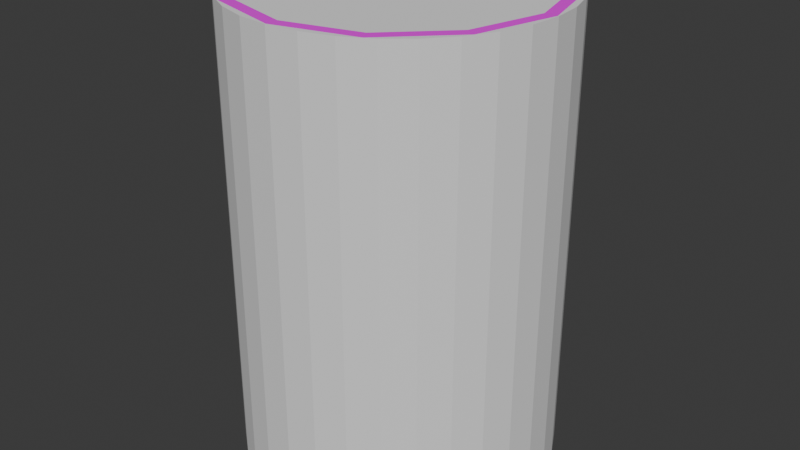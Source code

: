 # Source: mesh_gomibako.blend  (saved by Blender 4.2.66; exported with 4.5.12 LTS)
import bpy
from mathutils import Matrix  # noqa: F401  (used for matrix-valued properties, if any)

bpy.ops.wm.read_factory_settings(use_empty=True)
scene = bpy.context.scene
scene.name = 'Scene'

# ---- collections
col_collection = bpy.data.collections.new('Collection'); scene.collection.children.link(col_collection)

# ---- images (referenced by path relative to the original .blend; pixels are not part of the script)
import os
ASSET_DIR = os.environ.get("B2B_ASSET_DIR", "")  # directory of the original .blend (textures are referenced by path, not embedded)
HERE = os.path.dirname(os.path.abspath(__file__))  # packed textures are extracted next to this script under _unpacked/

def load_image(name, relpath, width, height, colorspace="sRGB"):
    """Load a texture the original file referenced (path relative to the .blend, or extracted next to this script)."""
    p = next((c for c in (os.path.join(HERE, relpath), os.path.join(ASSET_DIR, relpath)) if relpath and os.path.exists(c)), "")
    if p:
        img = bpy.data.images.load(p, check_existing=True)
        img.name = name
    else:  # same state as the original file: an image datablock whose file is absent (Cycles renders it pink)
        img = bpy.data.images.new(name, width, height)
        img.source = "FILE"
        img.filepath = "//" + (relpath or name)
    img.colorspace_settings.name = colorspace
    return img
img_texture_gomibako_albm_png = load_image('texture_gomibako_albm.png', 'texture_gomibako_albm.png', 1024, 1024, 'sRGB')
img_texture_rubbish_albm_png = load_image('texture_rubbish_albm.png', 'texture_rubbish_albm.png', 1024, 1024, 'sRGB')

# ---- materials (node trees are filled in below, after node groups)
mat_material = bpy.data.materials.new('Material')
mat_material.alpha_threshold = 0.0
mat_material.roughness = 0.5
mat_material.line_color = (0.0, 0.0, 0.0, 1.0)
mat_rubbish = bpy.data.materials.new('Rubbish')
mat_rubbish.use_backface_culling = True
mat_rubbish.use_backface_culling_shadow = True

# ---- material node trees
mat_material.use_nodes = True; mat_material.node_tree.nodes.clear()
_N = mat_material.node_tree.nodes; _L = mat_material.node_tree.links
n0 = _N.new('ShaderNodeOutputMaterial'); n0.name = 'Material Output'; n0.location = (300, 300)
n1 = _N.new('ShaderNodeBsdfPrincipled'); n1.name = 'Principled BSDF'; n1.location = (10, 300)
n1.inputs[3].default_value = 1.45
n2 = _N.new('ShaderNodeTexImage'); n2.name = 'Image Texture'; n2.location = (-280, 280)
n2.image = img_texture_gomibako_albm_png
n2.interpolation = 'Closest'
_L.new(n1.outputs[0], n0.inputs[0])
_L.new(n2.outputs[0], n1.inputs[0])
n0.is_active_output = True
mat_rubbish.use_nodes = True; mat_rubbish.node_tree.nodes.clear()
_N = mat_rubbish.node_tree.nodes; _L = mat_rubbish.node_tree.links
n0 = _N.new('ShaderNodeBsdfPrincipled'); n0.name = 'Principled BSDF'; n0.location = (10, 300)
n0.inputs[2].default_value = 1.0
n1 = _N.new('ShaderNodeOutputMaterial'); n1.name = 'Material Output'; n1.location = (300, 300)
n2 = _N.new('ShaderNodeTexImage'); n2.name = 'Image Texture'; n2.location = (-280, 280)
n2.image = img_texture_rubbish_albm_png
n2.interpolation = 'Closest'
_L.new(n0.outputs[0], n1.inputs[0])
_L.new(n2.outputs[0], n0.inputs[0])
n1.is_active_output = True

# ---- world
world_world = bpy.data.worlds.new('World'); scene.world = world_world
world_world.use_nodes = True; world_world.node_tree.nodes.clear()
_N = world_world.node_tree.nodes; _L = world_world.node_tree.links
n0 = _N.new('ShaderNodeOutputWorld'); n0.name = 'World Output'; n0.location = (300, 300)
n1 = _N.new('ShaderNodeBackground'); n1.name = 'Background'; n1.location = (10, 300)
n1.inputs[0].default_value = (0.05088, 0.05088, 0.05088, 1.0)
_L.new(n1.outputs[0], n0.inputs[0])
n0.is_active_output = True
world_world.color = (0.05088, 0.05088, 0.05088)
world_world.sun_shadow_jitter_overblur = 0.0

# ---- meshes
me_circle_001 = bpy.data.meshes.new('Circle.001')
me_circle_001.from_pydata([(0.0, 0.3138, 0.0), (-0.1569, 0.2717, 0.0), (-0.2717, 0.1569, 0.0), (-0.3138, 0.0, 0.0), (-0.2717, -0.1569, 0.0), (-0.1569, -0.2717, 0.0), (0.0, -0.3138, 0.0), (0.1569, -0.2717, 0.0), (0.2717, -0.1569, 0.0), (0.3138, 0.0, 0.0), (0.2717, 0.1569, 0.0), (0.1569, 0.2717, 0.0), (0.0, 0.3138, 0.1579), (-0.1569, 0.2717, 0.1579), (-0.2717, 0.1569, 0.1579), (-0.3138, 0.0, 0.1579), (-0.2717, -0.1569, 0.1579), (-0.1569, -0.2717, 0.1579), (0.0, -0.3138, 0.1579), (0.1569, -0.2717, 0.1579), (0.2717, -0.1569, 0.1579), (0.3138, 0.0, 0.1579), (0.2717, 0.1569, 0.1579), (0.1569, 0.2717, 0.1579), (0.0, 0.3138, 1.0), (-0.1569, 0.2717, 1.0), (-0.2717, 0.1569, 1.0), (-0.3138, 0.0, 1.0), (-0.2717, -0.1569, 1.0), (-0.1569, -0.2717, 1.0), (0.0, -0.3138, 1.0), (0.1569, -0.2717, 1.0), (0.2717, -0.1569, 1.0), (0.3138, 0.0, 1.0), (0.2717, 0.1569, 1.0), (0.1569, 0.2717, 1.0), (-0.17, 0.2944, 0.1579), (0.0, 0.3399, 0.1579), (-0.2944, 0.17, 0.1579), (-0.3399, 0.0, 0.1579), (-0.2944, -0.17, 0.1579), (-0.17, -0.2944, 0.1579), (0.0, -0.3399, 0.1579), (0.17, -0.2944, 0.1579), (0.2944, -0.17, 0.1579), (0.3399, 0.0, 0.1579), (0.2944, 0.17, 0.1579), (0.17, 0.2944, 0.1579), (-0.17, 0.2944, 1.0), (0.0, 0.3399, 1.0), (-0.2944, 0.17, 1.0), (-0.3399, 0.0, 1.0), (-0.2944, -0.17, 1.0), (-0.17, -0.2944, 1.0), (0.0, -0.3399, 1.0), (0.17, -0.2944, 1.0), (0.2944, -0.17, 1.0), (0.3399, 0.0, 1.0), (0.2944, 0.17, 1.0), (0.17, 0.2944, 1.0), (0.0, 0.3138, 0.227), (-0.1569, 0.2717, 0.227), (-0.2717, 0.1569, 0.227), (-0.3138, 0.0, 0.227), (-0.2717, -0.1569, 0.227), (-0.1569, -0.2717, 0.227), (0.0, -0.3138, 0.227), (0.1569, -0.2717, 0.227), (0.2717, -0.1569, 0.227), (0.3138, 0.0, 0.227), (0.2717, 0.1569, 0.227), (0.1569, 0.2717, 0.227), (0.2717, 0.1569, 0.9475), (0.1569, 0.2717, 0.9475), (0.0, 0.3138, 0.9475), (-0.1569, 0.2717, 0.9475), (0.1569, -0.2717, 0.9475), (0.2717, -0.1569, 0.9475), (-0.2717, -0.1569, 0.9475), (-0.1569, -0.2717, 0.9475), (-0.2717, 0.1569, 0.9475), (0.3138, 0.0, 0.9475), (0.0, -0.3138, 0.9475), (-0.3138, 0.0, 0.9475), (-0.1469, 0.2544, 0.227), (0.0, 0.2938, 0.227), (-0.2544, 0.1469, 0.227), (-0.2938, 0.0, 0.227), (-0.2544, -0.1469, 0.227), (-0.1469, -0.2544, 0.227), (0.0, -0.2938, 0.227), (0.1469, -0.2544, 0.227), (0.2544, -0.1469, 0.227), (0.2938, 0.0, 0.227), (0.2544, 0.1469, 0.227), (0.1469, 0.2544, 0.227), (0.1469, 0.2544, 0.9475), (-0.1469, 0.2544, 0.9475), (0.2544, -0.1469, 0.9475), (-0.1469, -0.2544, 0.9475), (-0.2544, 0.1469, 0.9475), (0.2938, 0.0, 0.9475), (0.0, -0.2938, 0.9475), (-0.2938, 0.0, 0.9475), (0.2544, 0.1469, 0.9475), (0.0, 0.2938, 0.9475), (0.1469, -0.2544, 0.9475), (-0.2544, -0.1469, 0.9475)], [], [(4, 5, 17, 16), (11, 0, 12, 23), (1, 2, 14, 13), (8, 9, 21, 20), (5, 6, 18, 17), (2, 3, 15, 14), (9, 10, 22, 21), (6, 7, 19, 18), (3, 4, 16, 15), (10, 11, 23, 22), (0, 1, 13, 12), (7, 8, 20, 19), (22, 23, 47, 46), (33, 32, 56, 57), (14, 15, 39, 38), (25, 24, 49, 48), (21, 22, 46, 45), (32, 31, 55, 56), (13, 14, 38, 36), (20, 21, 45, 44), (31, 30, 54, 55), (12, 13, 36, 37), (19, 20, 44, 43), (30, 29, 53, 54), (45, 46, 58, 57), (42, 43, 55, 54), (39, 40, 52, 51), (46, 47, 59, 58), (37, 36, 48, 49), (43, 44, 56, 55), (40, 41, 53, 52), (47, 37, 49, 59), (36, 38, 50, 48), (44, 45, 57, 56), (41, 42, 54, 53), (38, 39, 51, 50), (26, 25, 48, 50), (15, 16, 40, 39), (34, 33, 57, 58), (23, 12, 37, 47), (27, 26, 50, 51), (16, 17, 41, 40), (35, 34, 58, 59), (28, 27, 51, 52), (17, 18, 42, 41), (24, 35, 59, 49), (29, 28, 52, 53), (18, 19, 43, 42), (75, 80, 100, 97), (65, 64, 88, 89), (77, 81, 101, 98), (60, 71, 95, 85), (64, 63, 87, 88), (79, 82, 102, 99), (71, 70, 94, 95), (72, 73, 96, 104), (63, 62, 86, 87), (80, 83, 103, 100), (70, 69, 93, 94), (74, 75, 97, 105), (104, 96, 95, 94), (27, 28, 78, 83), (30, 31, 76, 82), (33, 34, 72, 81), (26, 27, 83, 80), (29, 30, 82, 79), (32, 33, 81, 77), (25, 26, 80, 75), (35, 24, 74, 73), (28, 29, 79, 78), (31, 32, 77, 76), (24, 25, 75, 74), (34, 35, 73, 72), (105, 97, 84, 85), (106, 98, 92, 91), (107, 99, 89, 88), (96, 105, 85, 95), (97, 100, 86, 84), (98, 101, 93, 92), (99, 102, 90, 89), (100, 103, 87, 86), (101, 104, 94, 93), (102, 106, 91, 90), (103, 107, 88, 87), (66, 65, 89, 90), (73, 74, 105, 96), (67, 66, 90, 91), (83, 78, 107, 103), (78, 79, 99, 107), (68, 67, 91, 92), (82, 76, 106, 102), (61, 60, 85, 84), (76, 77, 98, 106), (69, 68, 92, 93), (81, 72, 104, 101), (62, 61, 84, 86), (86, 87, 88, 89, 90, 91, 92, 93, 94, 95, 85, 84)])
me_circle_001.polygons.foreach_set('use_smooth', [1, 1, 1, 1, 1, 1, 1, 1, 1, 1, 1, 1, 1, 1, 1, 1, 1, 1, 1, 1, 1, 1, 1, 1, 1, 1, 1, 1, 1, 1, 1, 1, 1, 1, 1, 1, 1, 1, 1, 1, 1, 1, 1, 1, 1, 1, 1, 1, 1, 0, 1, 0, 0, 1, 0, 1, 0, 1, 0, 1, 1, 1, 1, 1, 1, 1, 1, 1, 1, 1, 1, 1, 1, 1, 1, 1, 1, 1, 1, 1, 1, 1, 1, 1, 0, 1, 0, 1, 1, 0, 1, 0, 1, 0, 1, 0, 0])
_k = set([(0, 1), (0, 11), (1, 2), (2, 3), (3, 4), (4, 5), (5, 6), (6, 7), (7, 8), (8, 9), (9, 10), (10, 11), (12, 13), (12, 23), (13, 14), (14, 15), (15, 16), (16, 17), (17, 18), (18, 19), (19, 20), (20, 21), (21, 22), (22, 23), (24, 25), (24, 35), (25, 26), (26, 27), (27, 28), (28, 29), (29, 30), (30, 31), (31, 32), (32, 33), (33, 34), (34, 35), (36, 37), (36, 38), (37, 47), (38, 39), (39, 40), (40, 41), (41, 42), (42, 43), (43, 44), (44, 45), (45, 46), (46, 47), (48, 49), (48, 50), (49, 59), (50, 51), (51, 52), (52, 53), (53, 54), (54, 55), (55, 56), (56, 57), (57, 58), (58, 59), (60, 61), (60, 71), (61, 62), (62, 63), (63, 64), (64, 65), (65, 66), (66, 67), (67, 68), (68, 69), (69, 70), (70, 71), (72, 73), (72, 81), (73, 74), (74, 75), (75, 80), (76, 77), (76, 82), (77, 81), (78, 79), (78, 83), (79, 82), (80, 83), (84, 85), (84, 86), (85, 95), (86, 87), (87, 88), (88, 89), (89, 90), (90, 91), (91, 92), (92, 93), (93, 94), (94, 95), (96, 104), (96, 105), (97, 100), (97, 105), (98, 101), (98, 106), (99, 102), (99, 107), (100, 103), (101, 104), (102, 106), (103, 107)])
me_circle_001.attributes.new('sharp_edge', 'BOOLEAN', 'EDGE').data.foreach_set('value', [ (min(e.vertices), max(e.vertices)) in _k for e in me_circle_001.edges])
_uv = me_circle_001.uv_layers.new(name='UVMap')
_uv.uv.foreach_set('vector', [0.3402, 0.1306, 0.3402, 0.06543, 0.402, 0.06543, 0.402, 0.1306, 0.3402, 0.4565, 0.3402, 0.3913, 0.402, 0.3913, 0.402, 0.4565, 0.3402, 0.3261, 0.3402, 0.2609, 0.402, 0.2609, 0.402, 0.3261, 0.3402, 0.652, 0.3402, 0.5868, 0.402, 0.5868, 0.402, 0.652, 0.3402, 0.06543, 0.3402, 0.0002587, 0.402, 0.0002587, 0.402, 0.06543, 0.3402, 0.2609, 0.3402, 0.1958, 0.402, 0.1958, 0.402, 0.2609, 0.3402, 0.5868, 0.3402, 0.5216, 0.402, 0.5216, 0.402, 0.5868, 0.3402, 0.7823, 0.3402, 0.7171, 0.402, 0.7171, 0.402, 0.7823, 0.3402, 0.1958, 0.3402, 0.1306, 0.402, 0.1306, 0.402, 0.1958, 0.3402, 0.5216, 0.3402, 0.4565, 0.402, 0.4565, 0.402, 0.5216, 0.3402, 0.3913, 0.3402, 0.3261, 0.402, 0.3261, 0.402, 0.3913, 0.3402, 0.7171, 0.3402, 0.652, 0.402, 0.652, 0.402, 0.7171, 0.7239, 0.09942, 0.7239, 0.1646, 0.7138, 0.1673, 0.7138, 0.0967, 0.8781, 0.5176, 0.9345, 0.485, 0.9419, 0.4925, 0.8808, 0.5278, 0.8781, 0.2536, 0.9345, 0.221, 0.9419, 0.2285, 0.8808, 0.2638, 0.7239, 0.3634, 0.7239, 0.4286, 0.7138, 0.4313, 0.7138, 0.3607, 0.7565, 0.04298, 0.7239, 0.09942, 0.7138, 0.0967, 0.7491, 0.03556, 0.9345, 0.485, 0.9671, 0.4286, 0.9772, 0.4313, 0.9419, 0.4925, 0.8129, 0.2536, 0.8781, 0.2536, 0.8808, 0.2638, 0.8102, 0.2638, 0.8129, 0.01039, 0.7565, 0.04298, 0.7491, 0.03556, 0.8102, 0.0002587, 0.9671, 0.4286, 0.9671, 0.3634, 0.9772, 0.3607, 0.9772, 0.4313, 0.7565, 0.221, 0.8129, 0.2536, 0.8102, 0.2638, 0.7491, 0.2285, 0.8781, 0.01039, 0.8129, 0.01039, 0.8102, 0.0002587, 0.8808, 0.0002587, 0.9671, 0.3634, 0.9345, 0.307, 0.9419, 0.2996, 0.9772, 0.3607, 0.0002587, 0.6357, 0.0002587, 0.5651, 0.3382, 0.5651, 0.3382, 0.6357, 0.0002587, 0.8475, 0.0002587, 0.7769, 0.3382, 0.7769, 0.3382, 0.8475, 0.0002587, 0.2121, 0.0002587, 0.1415, 0.3382, 0.1415, 0.3382, 0.2121, 0.0002587, 0.5651, 0.0002587, 0.4945, 0.3382, 0.4945, 0.3382, 0.5651, 0.0002587, 0.4239, 0.0002587, 0.3533, 0.3382, 0.3533, 0.3382, 0.4239, 0.0002587, 0.7769, 0.0002587, 0.7063, 0.3382, 0.7063, 0.3382, 0.7769, 0.0002587, 0.1415, 0.0002587, 0.07086, 0.3382, 0.07086, 0.3382, 0.1415, 0.0002587, 0.4945, 0.0002587, 0.4239, 0.3382, 0.4239, 0.3382, 0.4945, 0.0002587, 0.3533, 0.0002587, 0.2827, 0.3382, 0.2827, 0.3382, 0.3533, 0.0002587, 0.7063, 0.0002587, 0.6357, 0.3382, 0.6357, 0.3382, 0.7063, 0.0002587, 0.07086, 0.0002587, 0.0002587, 0.3382, 0.0002587, 0.3382, 0.07086, 0.0002587, 0.2827, 0.0002587, 0.2121, 0.3382, 0.2121, 0.3382, 0.2827, 0.7565, 0.307, 0.7239, 0.3634, 0.7138, 0.3607, 0.7491, 0.2996, 0.9345, 0.221, 0.9671, 0.1646, 0.9772, 0.1673, 0.9419, 0.2285, 0.8129, 0.5176, 0.8781, 0.5176, 0.8808, 0.5278, 0.8102, 0.5278, 0.7239, 0.1646, 0.7565, 0.221, 0.7491, 0.2285, 0.7138, 0.1673, 0.8129, 0.2744, 0.7565, 0.307, 0.7491, 0.2996, 0.8102, 0.2643, 0.9671, 0.1646, 0.9671, 0.09942, 0.9772, 0.0967, 0.9772, 0.1673, 0.7565, 0.485, 0.8129, 0.5176, 0.8102, 0.5278, 0.7491, 0.4925, 0.8781, 0.2744, 0.8129, 0.2744, 0.8102, 0.2643, 0.8808, 0.2643, 0.9671, 0.09942, 0.9345, 0.04298, 0.9419, 0.03556, 0.9772, 0.0967, 0.7239, 0.4286, 0.7565, 0.485, 0.7491, 0.4925, 0.7138, 0.4313, 0.9345, 0.307, 0.8781, 0.2744, 0.8808, 0.2643, 0.9419, 0.2996, 0.9345, 0.04298, 0.8781, 0.01039, 0.8808, 0.0002587, 0.9419, 0.03556, 0.957, 0.6825, 0.9244, 0.7389, 0.9187, 0.7332, 0.9492, 0.6804, 0.5783, 0.9762, 0.5131, 0.9762, 0.5152, 0.9685, 0.5762, 0.9685, 0.7463, 0.5609, 0.8028, 0.5332, 0.8049, 0.5409, 0.752, 0.5665, 0.4567, 0.7656, 0.5131, 0.733, 0.5152, 0.7407, 0.4624, 0.7712, 0.5131, 0.9762, 0.4567, 0.9436, 0.4624, 0.938, 0.5152, 0.9685, 0.7463, 0.7389, 0.7138, 0.6825, 0.7215, 0.6804, 0.752, 0.7332, 0.5131, 0.733, 0.5783, 0.733, 0.5762, 0.7407, 0.5152, 0.7407, 0.8679, 0.5332, 0.9244, 0.5609, 0.9187, 0.5665, 0.8659, 0.5409, 0.4567, 0.9436, 0.4241, 0.8872, 0.4319, 0.8851, 0.4624, 0.938, 0.9244, 0.7389, 0.8679, 0.7715, 0.8659, 0.7638, 0.9187, 0.7332, 0.5783, 0.733, 0.6348, 0.7656, 0.6291, 0.7712, 0.5762, 0.7407, 0.957, 0.6173, 0.957, 0.6825, 0.9492, 0.6804, 0.9492, 0.6194, 0.7132, 0.2443, 0.7132, 0.3053, 0.4241, 0.3053, 0.4241, 0.2443, 0.4236, 0.5868, 0.4236, 0.652, 0.4026, 0.652, 0.4026, 0.5868, 0.4236, 0.0002587, 0.4236, 0.06543, 0.4026, 0.06543, 0.4026, 0.0002587, 0.4236, 0.1958, 0.4236, 0.2609, 0.4026, 0.2609, 0.4026, 0.1958, 0.4236, 0.5216, 0.4236, 0.5868, 0.4026, 0.5868, 0.4026, 0.5216, 0.4236, 0.7171, 0.4236, 0.7823, 0.4026, 0.7823, 0.4026, 0.7171, 0.4236, 0.1306, 0.4236, 0.1958, 0.4026, 0.1958, 0.4026, 0.1306, 0.4236, 0.4565, 0.4236, 0.5216, 0.4026, 0.5216, 0.4026, 0.4565, 0.4236, 0.3261, 0.4236, 0.3913, 0.4026, 0.3913, 0.4026, 0.3261, 0.4236, 0.652, 0.4236, 0.7171, 0.4026, 0.7171, 0.4026, 0.652, 0.4236, 0.06543, 0.4236, 0.1306, 0.4026, 0.1306, 0.4026, 0.06543, 0.4236, 0.3913, 0.4236, 0.4565, 0.4026, 0.4565, 0.4026, 0.3913, 0.4236, 0.2609, 0.4236, 0.3261, 0.4026, 0.3261, 0.4026, 0.2609, 0.7132, 0.3664, 0.7132, 0.4274, 0.4241, 0.4274, 0.4241, 0.3664, 0.7132, 0.06128, 0.7132, 0.1223, 0.4241, 0.1223, 0.4241, 0.06128, 0.7132, 0.6104, 0.7132, 0.6715, 0.4241, 0.6715, 0.4241, 0.6104, 0.7132, 0.3053, 0.7132, 0.3664, 0.4241, 0.3664, 0.4241, 0.3053, 0.7132, 0.4274, 0.7132, 0.4884, 0.4241, 0.4884, 0.4241, 0.4274, 0.7132, 0.1223, 0.7132, 0.1833, 0.4241, 0.1833, 0.4241, 0.1223, 0.7132, 0.6715, 0.7132, 0.7325, 0.4241, 0.7325, 0.4241, 0.6715, 0.7132, 0.4884, 0.7132, 0.5494, 0.4241, 0.5494, 0.4241, 0.4884, 0.7132, 0.1833, 0.7132, 0.2443, 0.4241, 0.2443, 0.4241, 0.1833, 0.7132, 0.0002588, 0.7132, 0.06128, 0.4241, 0.06128, 0.4241, 0.0002587, 0.7132, 0.5494, 0.7132, 0.6104, 0.4241, 0.6104, 0.4241, 0.5494, 0.6348, 0.9436, 0.5783, 0.9762, 0.5762, 0.9685, 0.6291, 0.938, 0.9244, 0.5609, 0.957, 0.6173, 0.9492, 0.6194, 0.9187, 0.5665, 0.6673, 0.8872, 0.6348, 0.9436, 0.6291, 0.938, 0.6596, 0.8851, 0.8679, 0.7715, 0.8028, 0.7715, 0.8049, 0.7638, 0.8659, 0.7638, 0.8028, 0.7715, 0.7463, 0.7389, 0.752, 0.7332, 0.8049, 0.7638, 0.6673, 0.822, 0.6673, 0.8872, 0.6596, 0.8851, 0.6596, 0.8241, 0.7138, 0.6825, 0.7138, 0.6173, 0.7215, 0.6194, 0.7215, 0.6804, 0.4241, 0.822, 0.4567, 0.7656, 0.4624, 0.7712, 0.4319, 0.8241, 0.7138, 0.6173, 0.7463, 0.5609, 0.752, 0.5665, 0.7215, 0.6194, 0.6348, 0.7656, 0.6673, 0.822, 0.6596, 0.8241, 0.6291, 0.7712, 0.8028, 0.5332, 0.8679, 0.5332, 0.8659, 0.5409, 0.8049, 0.5409, 0.4241, 0.8872, 0.4241, 0.822, 0.4319, 0.8241, 0.4319, 0.8851, 0.8581, 0.772, 0.911, 0.8025, 0.9415, 0.8554, 0.9415, 0.9164, 0.911, 0.9692, 0.8581, 0.9997, 0.7971, 0.9997, 0.7443, 0.9692, 0.7138, 0.9164, 0.7138, 0.8554, 0.7443, 0.8025, 0.7971, 0.772])
me_circle_001.materials.append(mat_material)
me_circle_001.materials.append(mat_rubbish)
me_circle_001.update()
me_circle_002 = bpy.data.meshes.new('Circle.002')
me_circle_002.from_pydata([(-0.1469, 0.2544, 0.2874), (0.0, 0.2938, 0.2728), (-0.2544, 0.1469, 0.3125), (-0.2938, 0.0, 0.3053), (-0.2544, -0.1469, 0.267), (-0.1469, -0.2544, 0.2381), (0.0, -0.2938, 0.2287), (0.1469, -0.2544, 0.227), (0.2544, -0.1469, 0.227), (0.2938, 0.0, 0.227), (0.2544, 0.1469, 0.2287), (0.1469, 0.2544, 0.2872), (0.0, 0.0, 0.1941), (-0.07344, 0.2741, 0.2711), (-0.2006, 0.2006, 0.3053), (-0.2741, 0.07344, 0.3125), (-0.2741, -0.07344, 0.2889), (-0.2006, -0.2006, 0.2489), (-0.07344, -0.2741, 0.2337), (0.07344, -0.2741, 0.2278), (0.2006, -0.2006, 0.227), (0.2741, -0.07344, 0.227), (0.2741, 0.07344, 0.2278), (0.2006, 0.2006, 0.2495), (0.07344, 0.2741, 0.298), (0.0, -0.1469, 0.2571), (-0.1469, 0.0, 0.3053), (0.0, 0.1469, 0.2978), (0.1469, 0.0, 0.1542), (0.07344, 0.1272, 0.2908), (0.1272, 0.07344, 0.1639), (0.1272, -0.07344, 0.2156), (0.07344, -0.1272, 0.2489), (-0.07344, -0.1272, 0.2711), (-0.1272, -0.07344, 0.2889), (-0.1272, 0.07344, 0.3125), (-0.07344, 0.1272, 0.3053)], [], [(1, 13, 27), (11, 24, 29), (10, 23, 30), (9, 22, 28), (8, 21, 31), (7, 20, 32), (6, 19, 25), (5, 18, 33), (4, 17, 34), (3, 16, 26), (2, 15, 35), (0, 14, 36), (36, 35, 12), (36, 14, 35), (14, 2, 35), (35, 26, 12), (35, 15, 26), (15, 3, 26), (26, 34, 12), (26, 16, 34), (16, 4, 34), (34, 33, 12), (34, 17, 33), (17, 5, 33), (33, 25, 12), (33, 18, 25), (18, 6, 25), (25, 32, 12), (25, 19, 32), (19, 7, 32), (32, 31, 12), (32, 20, 31), (20, 8, 31), (31, 28, 12), (31, 21, 28), (21, 9, 28), (28, 30, 12), (28, 22, 30), (22, 10, 30), (30, 29, 12), (30, 23, 29), (23, 11, 29), (29, 27, 12), (29, 24, 27), (24, 1, 27), (27, 36, 12), (27, 13, 36), (13, 0, 36)])
me_circle_002.polygons.foreach_set('use_smooth', [True] * 48)
_k = set([(0, 13), (0, 14), (1, 13), (1, 24), (2, 14), (2, 15), (3, 15), (3, 16), (4, 16), (4, 17), (5, 17), (5, 18), (6, 18), (6, 19), (7, 19), (7, 20), (8, 20), (8, 21), (9, 21), (9, 22), (10, 22), (10, 23), (11, 23), (11, 24)])
me_circle_002.attributes.new('sharp_edge', 'BOOLEAN', 'EDGE').data.foreach_set('value', [ (min(e.vertices), max(e.vertices)) in _k for e in me_circle_002.edges])
_uv = me_circle_002.uv_layers.new(name='UVMap')
_uv.uv.foreach_set('vector', [0.8343, 0.8837, 0.7215, 0.9437, 0.664, 0.6998, 0.9661, 0.6475, 0.9024, 0.767, 0.7343, 0.6015, 0.9591, 0.3604, 0.9578, 0.4972, 0.7171, 0.3976, 0.8352, 0.1271, 0.9042, 0.2407, 0.6646, 0.3078, 0.6069, 9.831e-05, 0.7177, 0.06483, 0.5439, 0.2344, 0.3482, 9.832e-05, 0.4786, 0.0009862, 0.4113, 0.2383, 0.1261, 0.1321, 0.2358, 0.06592, 0.3068, 0.3097, 0.0002679, 0.3552, 0.06381, 0.2442, 0.2469, 0.427, 0.0007379, 0.6156, 9.822e-05, 0.4842, 0.248, 0.5612, 0.1268, 0.8476, 0.06502, 0.732, 0.3101, 0.6787, 0.3436, 0.9862, 0.2353, 0.9168, 0.4187, 0.7493, 0.6035, 0.9999, 0.4727, 0.9923, 0.5481, 0.7545, 0.5481, 0.7545, 0.4187, 0.7493, 0.5123, 0.4613, 0.5481, 0.7545, 0.4727, 0.9923, 0.4187, 0.7493, 0.4727, 0.9923, 0.3436, 0.9862, 0.4187, 0.7493, 0.4187, 0.7493, 0.3101, 0.6787, 0.5123, 0.4613, 0.4187, 0.7493, 0.2353, 0.9168, 0.3101, 0.6787, 0.2353, 0.9168, 0.1268, 0.8476, 0.3101, 0.6787, 0.3101, 0.6787, 0.248, 0.5612, 0.5123, 0.4613, 0.3101, 0.6787, 0.06502, 0.732, 0.248, 0.5612, 0.06502, 0.732, 0.0007379, 0.6156, 0.248, 0.5612, 0.248, 0.5612, 0.2469, 0.427, 0.5123, 0.4613, 0.248, 0.5612, 9.822e-05, 0.4842, 0.2469, 0.427, 9.822e-05, 0.4842, 0.0002679, 0.3552, 0.2469, 0.427, 0.2469, 0.427, 0.3068, 0.3097, 0.5123, 0.4613, 0.2469, 0.427, 0.06381, 0.2442, 0.3068, 0.3097, 0.06381, 0.2442, 0.1261, 0.1321, 0.3068, 0.3097, 0.3068, 0.3097, 0.4113, 0.2383, 0.5123, 0.4613, 0.3068, 0.3097, 0.2358, 0.06592, 0.4113, 0.2383, 0.2358, 0.06592, 0.3482, 9.832e-05, 0.4113, 0.2383, 0.4113, 0.2383, 0.5439, 0.2344, 0.5123, 0.4613, 0.4113, 0.2383, 0.4786, 0.0009862, 0.5439, 0.2344, 0.4786, 0.0009862, 0.6069, 9.831e-05, 0.5439, 0.2344, 0.5439, 0.2344, 0.6646, 0.3078, 0.5123, 0.4613, 0.5439, 0.2344, 0.7177, 0.06483, 0.6646, 0.3078, 0.7177, 0.06483, 0.8352, 0.1271, 0.6646, 0.3078, 0.6646, 0.3078, 0.7171, 0.3976, 0.5123, 0.4613, 0.6646, 0.3078, 0.9042, 0.2407, 0.7171, 0.3976, 0.9042, 0.2407, 0.9591, 0.3604, 0.7171, 0.3976, 0.7171, 0.3976, 0.7343, 0.6015, 0.5123, 0.4613, 0.7171, 0.3976, 0.9578, 0.4972, 0.7343, 0.6015, 0.9578, 0.4972, 0.9661, 0.6475, 0.7343, 0.6015, 0.7343, 0.6015, 0.664, 0.6998, 0.5123, 0.4613, 0.7343, 0.6015, 0.9024, 0.767, 0.664, 0.6998, 0.9024, 0.767, 0.8343, 0.8837, 0.664, 0.6998, 0.664, 0.6998, 0.5481, 0.7545, 0.5123, 0.4613, 0.664, 0.6998, 0.7215, 0.9437, 0.5481, 0.7545, 0.7215, 0.9437, 0.6035, 0.9999, 0.5481, 0.7545])
me_circle_002.materials.append(mat_rubbish)
me_circle_002.update()
me_cylinder = bpy.data.meshes.new('Cylinder')
me_cylinder.from_pydata([(0.0, 1.0, -5.96e-08), (0.0, 1.0, 2.923), (0.1951, 0.9808, -5.96e-08), (0.1951, 0.9808, 2.923), (0.3827, 0.9239, -5.96e-08), (0.3827, 0.9239, 2.923), (0.5556, 0.8315, -5.96e-08), (0.5556, 0.8315, 2.923), (0.7071, 0.7071, -5.96e-08), (0.7071, 0.7071, 2.923), (0.8315, 0.5556, -5.96e-08), (0.8315, 0.5556, 2.923), (0.9239, 0.3827, -5.96e-08), (0.9239, 0.3827, 2.923), (0.9808, 0.1951, -5.96e-08), (0.9808, 0.1951, 2.923), (1.0, 0.0, -5.96e-08), (1.0, 0.0, 2.923), (0.9808, -0.1951, -5.96e-08), (0.9808, -0.1951, 2.923), (0.9239, -0.3827, -5.96e-08), (0.9239, -0.3827, 2.923), (0.8315, -0.5556, -5.96e-08), (0.8315, -0.5556, 2.923), (0.7071, -0.7071, -5.96e-08), (0.7071, -0.7071, 2.923), (0.5556, -0.8315, -5.96e-08), (0.5556, -0.8315, 2.923), (0.3827, -0.9239, -5.96e-08), (0.3827, -0.9239, 2.923), (0.1951, -0.9808, -5.96e-08), (0.1951, -0.9808, 2.923), (0.0, -1.0, -5.96e-08), (0.0, -1.0, 2.923), (-0.1951, -0.9808, -5.96e-08), (-0.1951, -0.9808, 2.923), (-0.3827, -0.9239, -5.96e-08), (-0.3827, -0.9239, 2.923), (-0.5556, -0.8315, -5.96e-08), (-0.5556, -0.8315, 2.923), (-0.7071, -0.7071, -5.96e-08), (-0.7071, -0.7071, 2.923), (-0.8315, -0.5556, -5.96e-08), (-0.8315, -0.5556, 2.923), (-0.9239, -0.3827, -5.96e-08), (-0.9239, -0.3827, 2.923), (-0.9808, -0.1951, -5.96e-08), (-0.9808, -0.1951, 2.923), (-1.0, 0.0, -5.96e-08), (-1.0, 0.0, 2.923), (-0.9808, 0.1951, -5.96e-08), (-0.9808, 0.1951, 2.923), (-0.9239, 0.3827, -5.96e-08), (-0.9239, 0.3827, 2.923), (-0.8315, 0.5556, -5.96e-08), (-0.8315, 0.5556, 2.923), (-0.7071, 0.7071, -5.96e-08), (-0.7071, 0.7071, 2.923), (-0.5556, 0.8315, -5.96e-08), (-0.5556, 0.8315, 2.923), (-0.3827, 0.9239, -5.96e-08), (-0.3827, 0.9239, 2.923), (-0.1951, 0.9808, -5.96e-08), (-0.1951, 0.9808, 2.923)], [], [(0, 1, 3, 2), (2, 3, 5, 4), (4, 5, 7, 6), (6, 7, 9, 8), (8, 9, 11, 10), (10, 11, 13, 12), (12, 13, 15, 14), (14, 15, 17, 16), (16, 17, 19, 18), (18, 19, 21, 20), (20, 21, 23, 22), (22, 23, 25, 24), (24, 25, 27, 26), (26, 27, 29, 28), (28, 29, 31, 30), (30, 31, 33, 32), (32, 33, 35, 34), (34, 35, 37, 36), (36, 37, 39, 38), (38, 39, 41, 40), (40, 41, 43, 42), (42, 43, 45, 44), (44, 45, 47, 46), (46, 47, 49, 48), (48, 49, 51, 50), (50, 51, 53, 52), (52, 53, 55, 54), (54, 55, 57, 56), (56, 57, 59, 58), (58, 59, 61, 60), (3, 1, 63, 61, 59, 57, 55, 53, 51, 49, 47, 45, 43, 41, 39, 37, 35, 33, 31, 29, 27, 25, 23, 21, 19, 17, 15, 13, 11, 9, 7, 5), (60, 61, 63, 62), (62, 63, 1, 0), (0, 2, 4, 6, 8, 10, 12, 14, 16, 18, 20, 22, 24, 26, 28, 30, 32, 34, 36, 38, 40, 42, 44, 46, 48, 50, 52, 54, 56, 58, 60, 62)])
_uv = me_cylinder.uv_layers.new(name='UVMap')
_uv.uv.foreach_set('vector', [1.0, 0.5, 1.0, 1.0, 0.9688, 1.0, 0.9688, 0.5, 0.9688, 0.5, 0.9688, 1.0, 0.9375, 1.0, 0.9375, 0.5, 0.9375, 0.5, 0.9375, 1.0, 0.9062, 1.0, 0.9062, 0.5, 0.9062, 0.5, 0.9062, 1.0, 0.875, 1.0, 0.875, 0.5, 0.875, 0.5, 0.875, 1.0, 0.8438, 1.0, 0.8438, 0.5, 0.8438, 0.5, 0.8438, 1.0, 0.8125, 1.0, 0.8125, 0.5, 0.8125, 0.5, 0.8125, 1.0, 0.7812, 1.0, 0.7812, 0.5, 0.7812, 0.5, 0.7812, 1.0, 0.75, 1.0, 0.75, 0.5, 0.75, 0.5, 0.75, 1.0, 0.7188, 1.0, 0.7188, 0.5, 0.7188, 0.5, 0.7188, 1.0, 0.6875, 1.0, 0.6875, 0.5, 0.6875, 0.5, 0.6875, 1.0, 0.6562, 1.0, 0.6562, 0.5, 0.6562, 0.5, 0.6562, 1.0, 0.625, 1.0, 0.625, 0.5, 0.625, 0.5, 0.625, 1.0, 0.5938, 1.0, 0.5938, 0.5, 0.5938, 0.5, 0.5938, 1.0, 0.5625, 1.0, 0.5625, 0.5, 0.5625, 0.5, 0.5625, 1.0, 0.5312, 1.0, 0.5312, 0.5, 0.5312, 0.5, 0.5312, 1.0, 0.5, 1.0, 0.5, 0.5, 0.5, 0.5, 0.5, 1.0, 0.4688, 1.0, 0.4688, 0.5, 0.4688, 0.5, 0.4688, 1.0, 0.4375, 1.0, 0.4375, 0.5, 0.4375, 0.5, 0.4375, 1.0, 0.4062, 1.0, 0.4062, 0.5, 0.4062, 0.5, 0.4062, 1.0, 0.375, 1.0, 0.375, 0.5, 0.375, 0.5, 0.375, 1.0, 0.3438, 1.0, 0.3438, 0.5, 0.3438, 0.5, 0.3438, 1.0, 0.3125, 1.0, 0.3125, 0.5, 0.3125, 0.5, 0.3125, 1.0, 0.2812, 1.0, 0.2812, 0.5, 0.2812, 0.5, 0.2812, 1.0, 0.25, 1.0, 0.25, 0.5, 0.25, 0.5, 0.25, 1.0, 0.2188, 1.0, 0.2188, 0.5, 0.2188, 0.5, 0.2188, 1.0, 0.1875, 1.0, 0.1875, 0.5, 0.1875, 0.5, 0.1875, 1.0, 0.1562, 1.0, 0.1562, 0.5, 0.1562, 0.5, 0.1562, 1.0, 0.125, 1.0, 0.125, 0.5, 0.125, 0.5, 0.125, 1.0, 0.09375, 1.0, 0.09375, 0.5, 0.09375, 0.5, 0.09375, 1.0, 0.0625, 1.0, 0.0625, 0.5, 0.2968, 0.4854, 0.25, 0.49, 0.2032, 0.4854, 0.1582, 0.4717, 0.1167, 0.4496, 0.08029, 0.4197, 0.05045, 0.3833, 0.02827, 0.3418, 0.01461, 0.2968, 0.01, 0.25, 0.01461, 0.2032, 0.02827, 0.1582, 0.05045, 0.1167, 0.08029, 0.08029, 0.1167, 0.05045, 0.1582, 0.02827, 0.2032, 0.01461, 0.25, 0.01, 0.2968, 0.01461, 0.3418, 0.02827, 0.3833, 0.05045, 0.4197, 0.08029, 0.4496, 0.1167, 0.4717, 0.1582, 0.4854, 0.2032, 0.49, 0.25, 0.4854, 0.2968, 0.4717, 0.3418, 0.4496, 0.3833, 0.4197, 0.4197, 0.3833, 0.4496, 0.3418, 0.4717, 0.0625, 0.5, 0.0625, 1.0, 0.03125, 1.0, 0.03125, 0.5, 0.03125, 0.5, 0.03125, 1.0, 0.0, 1.0, 0.0, 0.5, 0.75, 0.49, 0.7968, 0.4854, 0.8418, 0.4717, 0.8833, 0.4496, 0.9197, 0.4197, 0.9496, 0.3833, 0.9717, 0.3418, 0.9854, 0.2968, 0.99, 0.25, 0.9854, 0.2032, 0.9717, 0.1582, 0.9496, 0.1167, 0.9197, 0.08029, 0.8833, 0.05045, 0.8418, 0.02827, 0.7968, 0.01461, 0.75, 0.01, 0.7032, 0.01461, 0.6582, 0.02827, 0.6167, 0.05045, 0.5803, 0.08029, 0.5504, 0.1167, 0.5283, 0.1582, 0.5146, 0.2032, 0.51, 0.25, 0.5146, 0.2968, 0.5283, 0.3418, 0.5504, 0.3833, 0.5803, 0.4197, 0.6167, 0.4496, 0.6582, 0.4717, 0.7032, 0.4854])
me_cylinder.update()

# ---- objects
ob_gomibako = bpy.data.objects.new('Gomibako', me_circle_001)
ob_rubbish = bpy.data.objects.new('Rubbish', me_circle_002)
ob_collision__colonly = bpy.data.objects.new('Collision -colonly', me_cylinder)

# ---- transforms, parenting, visibility, modifiers, constraints
ob_gomibako.location = (0.0, 0.0, 0.0)
ob_rubbish.parent = ob_gomibako
ob_rubbish.location = (0.0, 0.0, 0.3286)
ob_collision__colonly.parent = ob_gomibako
ob_collision__colonly.location = (0.0, 0.0, 0.0)
ob_collision__colonly.scale = (0.3421, 0.3421, 0.3421)

# ---- collection membership
col_collection.objects.link(ob_gomibako)
col_collection.objects.link(ob_rubbish)
col_collection.objects.link(ob_collision__colonly)

# ---- scene / render settings (as saved in the file)
scene.frame_start = 1; scene.frame_end = 250; scene.frame_set(1)
scene.render.engine = 'BLENDER_EEVEE_NEXT'
bpy.context.view_layer.update()

# ---- added for rendering (the .blend has no active camera and no usable light): camera, sun
cam_auto = bpy.data.cameras.new('AutoCamera')
cam_auto.lens = 50.0
cam_auto.sensor_width = 36.0
cam_auto.clip_end = 1000.0
ob_auto_camera = bpy.data.objects.new('AutoCamera', cam_auto)
scene.collection.objects.link(ob_auto_camera)
ob_auto_camera.location = (1.28737, -1.54484, 1.5299)
ob_auto_camera.rotation_euler = (1.09748, -7.21219e-08, 0.694738)
scene.camera = ob_auto_camera
light_auto_sun = bpy.data.lights.new('AutoSun', 'SUN')
light_auto_sun.energy = 3.0
light_auto_sun.angle = 0.0523599
ob_auto_sun = bpy.data.objects.new('AutoSun', light_auto_sun)
scene.collection.objects.link(ob_auto_sun)
ob_auto_sun.rotation_euler = (0.872665, 0.174533, 0.523599)
bpy.context.view_layer.update()
